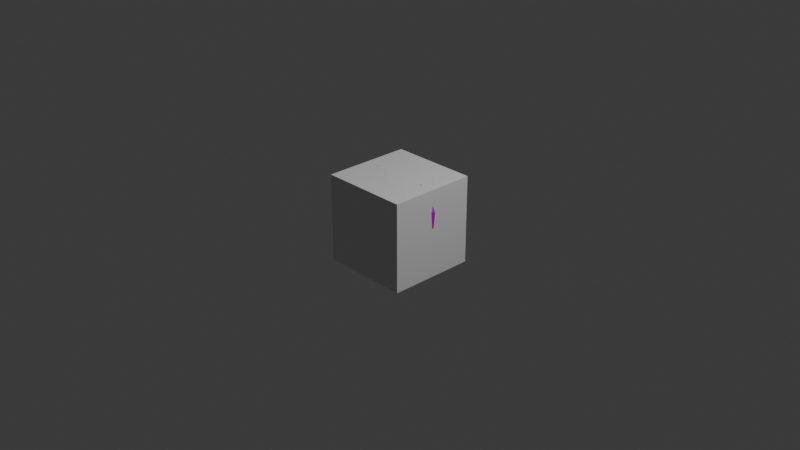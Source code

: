# Source: heart.blend  (saved by Blender 4.1.23; exported with 4.5.12 LTS)
import bpy
from mathutils import Matrix  # noqa: F401  (used for matrix-valued properties, if any)

bpy.ops.wm.read_factory_settings(use_empty=True)
scene = bpy.context.scene
scene.name = 'Scene'

# ---- collections
col_collection = bpy.data.collections.new('Collection'); scene.collection.children.link(col_collection)

# ---- images (referenced by path relative to the original .blend; pixels are not part of the script)
import os
ASSET_DIR = os.environ.get("B2B_ASSET_DIR", "")  # directory of the original .blend (textures are referenced by path, not embedded)
HERE = os.path.dirname(os.path.abspath(__file__))  # packed textures are extracted next to this script under _unpacked/

def load_image(name, relpath, width, height, colorspace="sRGB"):
    """Load a texture the original file referenced (path relative to the .blend, or extracted next to this script)."""
    p = next((c for c in (os.path.join(HERE, relpath), os.path.join(ASSET_DIR, relpath)) if relpath and os.path.exists(c)), "")
    if p:
        img = bpy.data.images.load(p, check_existing=True)
        img.name = name
    else:  # same state as the original file: an image datablock whose file is absent (Cycles renders it pink)
        img = bpy.data.images.new(name, width, height)
        img.source = "FILE"
        img.filepath = "//" + (relpath or name)
    img.colorspace_settings.name = colorspace
    return img
img_tx_powerups_png_001 = load_image('TX_PowerUps.png.001', 'TX_PowerUps.png', 1024, 1024, 'sRGB')

# ---- materials (node trees are filled in below, after node groups)
mat_mat_powerups = bpy.data.materials.new('MAT_PowerUps')
mat_mat_powerups.use_transparent_shadow = False
mat_mat_powerups.roughness = 1.0

# ---- material node trees
mat_mat_powerups.use_nodes = True; mat_mat_powerups.node_tree.nodes.clear()
_N = mat_mat_powerups.node_tree.nodes; _L = mat_mat_powerups.node_tree.links
n0 = _N.new('ShaderNodeBsdfPrincipled'); n0.name = 'プリンシプルBSDF'; n0.location = (10, 300)
n0.inputs[2].default_value = 1.0
n0.inputs[27].default_value = (0.0, 0.0, 0.0, 1.0)
n0.inputs[28].default_value = 1.0
n1 = _N.new('ShaderNodeOutputMaterial'); n1.name = 'マテリアル出力'; n1.location = (300, 300)
n2 = _N.new('ShaderNodeNormalMap'); n2.name = 'ノーマルマップ'; n2.location = (-300, -300)
n2.label = 'Normal/Map'
n2.inputs[0].default_value = 0.0
n3 = _N.new('ShaderNodeTexImage'); n3.name = '画像テクスチャ'; n3.location = (-300, 600)
n3.image = img_tx_powerups_png_001
_L.new(n0.outputs[0], n1.inputs[0])
_L.new(n2.outputs[0], n0.inputs[5])
_L.new(n3.outputs[0], n0.inputs[0])
n1.is_active_output = True

# ---- world
world_world = bpy.data.worlds.new('World'); scene.world = world_world
world_world.use_nodes = True; world_world.node_tree.nodes.clear()
_N = world_world.node_tree.nodes; _L = world_world.node_tree.links
n0 = _N.new('ShaderNodeOutputWorld'); n0.name = 'World Output'; n0.location = (300, 300)
n1 = _N.new('ShaderNodeBackground'); n1.name = 'Background'; n1.location = (10, 300)
n1.inputs[0].default_value = (0.05088, 0.05088, 0.05088, 1.0)
_L.new(n1.outputs[0], n0.inputs[0])
n0.is_active_output = True
world_world.color = (0.05088, 0.05088, 0.05088)
world_world.use_sun_shadow = False
world_world.sun_shadow_jitter_overblur = 0.0

# ---- cameras
cam_camera = bpy.data.cameras.new('Camera')
cam_camera.clip_end = 100.0
cam_camera.ortho_scale = 7.314

# ---- lights
light_light = bpy.data.lights.new('Light', 'POINT')
light_light.transmission_factor = 0.0
light_light.energy = 1000.0
light_light.shadow_soft_size = 0.1
light_light.shadow_maximum_resolution = 0.006
light_light.use_absolute_resolution = True

# ---- meshes
me_heart_up = bpy.data.meshes.new('Heart_Up')
me_heart_up.from_pydata([(-140.9, 77.38, -45.16), (-140.9, 77.38, 45.16), (-125.2, 110.7, -45.16), (-125.2, 110.7, 45.16), (-87.89, 141.8, -45.16), (-87.89, 141.8, 45.16), (-42.81, 131.1, -45.16), (-42.81, 131.1, 45.16), (1.295e-05, 92.87, -45.16), (2.587e-05, 92.87, 45.16), (42.81, 131.1, -45.16), (42.81, 131.1, 45.16), (87.89, 141.8, -45.16), (87.89, 141.8, 45.16), (125.2, 110.7, -45.16), (125.2, 110.7, 45.16), (140.9, 77.38, -45.16), (140.9, 77.38, 45.16), (136.5, 30.29, -45.16), (136.5, 30.29, 45.16), (91.97, -33.83, -45.16), (91.97, -33.83, 45.16), (42.07, -91.04, -45.16), (42.07, -91.04, 45.16), (-1.858e-05, -127.1, -45.16), (-6.161e-06, -127.1, 45.16), (-42.07, -91.04, -45.16), (-42.07, -91.04, 45.16), (-91.97, -33.83, -45.16), (-91.97, -33.83, 45.16), (-136.5, 30.29, -45.16), (-136.5, 30.29, 45.16), (-204.2, 101.1, -1.678e-08), (-181.5, 149.4, 1.972e-06), (-127.4, 194.5, -3.92e-07), (-56.55, 177.7, 2.74e-08), (2.747e-05, 127.1, -8.191e-13), (56.55, 177.7, -2.74e-08), (127.4, 194.5, 3.92e-07), (181.5, 149.4, -1.972e-06), (204.2, 101.1, 1.678e-08), (197.8, 32.84, 2.953e-07), (133.3, -60.1, -1.243e-06), (60.98, -143.0, -2.666e-06), (-1.86e-05, -195.2, 2.028e-13), (-60.98, -143.0, 2.666e-06), (-133.3, -60.1, 1.243e-06), (-197.8, 32.84, -2.953e-07)], [], [(32, 1, 3, 33), (33, 3, 5, 34), (34, 5, 7, 35), (35, 7, 9, 36), (36, 9, 11, 37), (37, 11, 13, 38), (38, 13, 15, 39), (39, 15, 17, 40), (40, 17, 19, 41), (41, 19, 21, 42), (42, 21, 23, 43), (43, 23, 25, 44), (44, 25, 27, 45), (45, 27, 29, 46), (15, 19, 17), (46, 29, 31, 47), (47, 31, 1, 32), (18, 14, 16), (30, 47, 32, 0), (28, 46, 47, 30), (26, 45, 46, 28), (24, 44, 45, 26), (22, 43, 44, 24), (20, 42, 43, 22), (18, 41, 42, 20), (16, 40, 41, 18), (14, 39, 40, 16), (12, 38, 39, 14), (10, 37, 38, 12), (8, 36, 37, 10), (6, 35, 36, 8), (4, 34, 35, 6), (2, 33, 34, 4), (0, 32, 33, 2), (3, 1, 31), (26, 6, 8, 24), (9, 25, 23, 11), (11, 23, 21, 13), (13, 21, 19, 15), (5, 3, 31, 29), (7, 5, 29, 27), (9, 7, 27, 25), (28, 4, 6, 26), (24, 8, 10, 22), (22, 10, 12, 20), (20, 12, 14, 18), (2, 4, 28, 30), (0, 2, 30)])
me_heart_up.polygons.foreach_set('use_smooth', [True] * 48)
_k = set([(0, 2), (0, 30), (0, 32), (1, 3), (1, 31), (1, 32), (2, 4), (2, 33), (3, 5), (3, 33), (4, 6), (4, 34), (5, 7), (5, 34), (6, 8), (6, 35), (7, 9), (7, 35), (8, 10), (8, 36), (9, 11), (9, 36), (10, 12), (10, 37), (11, 13), (11, 37), (12, 14), (12, 38), (13, 15), (13, 38), (14, 16), (14, 39), (15, 17), (15, 39), (16, 18), (16, 40), (17, 19), (17, 40), (18, 20), (18, 41), (19, 21), (19, 41), (20, 22), (20, 42), (21, 23), (21, 42), (22, 24), (22, 43), (23, 25), (23, 43), (24, 26), (24, 44), (25, 27), (25, 44), (26, 28), (26, 45), (27, 29), (27, 45), (28, 30), (28, 46), (29, 31), (29, 46), (30, 47), (31, 47), (32, 33), (32, 47), (33, 34), (34, 35), (35, 36), (36, 37), (37, 38), (38, 39), (39, 40), (40, 41), (41, 42), (42, 43), (43, 44), (44, 45), (45, 46), (46, 47)])
me_heart_up.attributes.new('sharp_edge', 'BOOLEAN', 'EDGE').data.foreach_set('value', [ (min(e.vertices), max(e.vertices)) in _k for e in me_heart_up.edges])
_uv = me_heart_up.uv_layers.new(name='UVMap')
_uv.uv.foreach_set('vector', [0.1725, 0.9853, 0.1725, 0.9853, 0.1725, 0.9853, 0.1725, 0.9853, 0.1725, 0.9853, 0.1725, 0.9853, 0.1725, 0.9853, 0.1725, 0.9853, 0.1725, 0.9853, 0.1725, 0.9853, 0.1725, 0.9853, 0.1725, 0.9853, 0.1725, 0.9853, 0.1725, 0.9853, 0.1725, 0.9853, 0.1725, 0.9853, 0.1725, 0.9853, 0.1725, 0.9853, 0.1725, 0.9853, 0.1725, 0.9853, 0.1725, 0.9853, 0.1725, 0.9853, 0.1725, 0.9853, 0.1725, 0.9853, 0.1725, 0.9853, 0.1725, 0.9853, 0.1725, 0.9853, 0.1725, 0.9853, 0.1725, 0.9853, 0.1725, 0.9853, 0.1725, 0.9853, 0.1725, 0.9853, 0.1725, 0.9853, 0.1725, 0.9853, 0.1725, 0.9853, 0.1725, 0.9853, 0.1725, 0.9853, 0.1725, 0.9853, 0.1725, 0.9853, 0.1725, 0.9853, 0.1725, 0.9853, 0.1725, 0.9853, 0.1725, 0.9853, 0.1725, 0.9853, 0.1725, 0.9853, 0.1725, 0.9853, 0.1725, 0.9853, 0.1725, 0.9853, 0.1725, 0.9853, 0.1725, 0.9853, 0.1725, 0.9853, 0.1725, 0.9853, 0.1725, 0.9853, 0.1725, 0.9853, 0.1725, 0.9853, 0.1725, 0.9853, 0.1725, 0.9853, 0.1725, 0.9853, 0.1725, 0.9853, 0.1725, 0.9853, 0.1725, 0.9853, 0.1725, 0.9853, 0.1725, 0.9853, 0.1725, 0.9853, 0.1725, 0.9853, 0.1725, 0.9853, 0.1725, 0.9853, 0.1725, 0.9853, 0.1725, 0.9853, 0.1725, 0.9853, 0.1725, 0.9853, 0.1725, 0.9853, 0.1725, 0.9853, 0.1725, 0.9853, 0.1725, 0.9853, 0.1725, 0.9853, 0.1725, 0.9853, 0.1725, 0.9853, 0.1725, 0.9853, 0.1725, 0.9853, 0.1725, 0.9853, 0.1725, 0.9853, 0.1725, 0.9853, 0.1725, 0.9853, 0.1725, 0.9853, 0.1725, 0.9853, 0.1725, 0.9853, 0.1725, 0.9853, 0.1725, 0.9853, 0.1725, 0.9853, 0.1725, 0.9853, 0.1725, 0.9853, 0.1725, 0.9853, 0.1725, 0.9853, 0.1725, 0.9853, 0.1725, 0.9853, 0.1725, 0.9853, 0.1725, 0.9853, 0.1725, 0.9853, 0.1725, 0.9853, 0.1725, 0.9853, 0.1725, 0.9853, 0.1725, 0.9853, 0.1725, 0.9853, 0.1725, 0.9853, 0.1725, 0.9853, 0.1725, 0.9853, 0.1725, 0.9853, 0.1725, 0.9853, 0.1725, 0.9853, 0.1725, 0.9853, 0.1725, 0.9853, 0.1725, 0.9853, 0.1725, 0.9853, 0.1725, 0.9853, 0.1725, 0.9853, 0.1725, 0.9853, 0.1725, 0.9853, 0.1725, 0.9853, 0.1725, 0.9853, 0.1725, 0.9853, 0.1725, 0.9853, 0.1725, 0.9853, 0.1725, 0.9853, 0.1725, 0.9853, 0.1725, 0.9853, 0.1725, 0.9853, 0.1725, 0.9853, 0.1725, 0.9853, 0.1725, 0.9853, 0.1725, 0.9853, 0.1725, 0.9853, 0.1725, 0.9853, 0.1725, 0.9853, 0.1725, 0.9853, 0.1725, 0.9853, 0.1725, 0.9853, 0.1725, 0.9853, 0.1725, 0.9853, 0.1725, 0.9853, 0.1725, 0.9853, 0.1725, 0.9853, 0.1725, 0.9853, 0.1725, 0.9853, 0.1725, 0.9853, 0.1725, 0.9853, 0.1725, 0.9853, 0.1725, 0.9853, 0.1725, 0.9853, 0.1725, 0.9853, 0.1725, 0.9853, 0.1725, 0.9853, 0.1725, 0.9853, 0.1725, 0.9853, 0.1725, 0.9853, 0.1725, 0.9853, 0.1725, 0.9853, 0.1725, 0.9853, 0.1725, 0.9853, 0.1725, 0.9853, 0.1725, 0.9853, 0.1725, 0.9853, 0.1725, 0.9853, 0.1725, 0.9853, 0.1725, 0.9853, 0.1725, 0.9853, 0.1725, 0.9853, 0.1725, 0.9853, 0.1725, 0.9853, 0.1725, 0.9853, 0.1725, 0.9853, 0.1725, 0.9853, 0.1725, 0.9853, 0.1725, 0.9853, 0.1725, 0.9853, 0.1725, 0.9853, 0.1725, 0.9853, 0.1725, 0.9853, 0.1725, 0.9853, 0.1725, 0.9853, 0.1725, 0.9853, 0.1725, 0.9853, 0.1725, 0.9853, 0.1725, 0.9853, 0.1725, 0.9853, 0.1725, 0.9853, 0.1725, 0.9853, 0.1725, 0.9853])
me_heart_up.materials.append(mat_mat_powerups)
me_heart_up.update()
me_heart_up.normals_split_custom_set([tuple(v) for v in zip(*[iter([-0.504, 0.2366, 0.8307, -0.504, 0.2366, 0.8307, -0.504, 0.2366, 0.8307, -0.504, 0.2366, 0.8307, -0.3625, 0.4349, 0.8243, -0.3625, 0.4349, 0.8243, -0.3625, 0.4349, 0.8243, -0.3625, 0.4349, 0.8243, 0.1687, 0.7115, 0.6821, 0.1687, 0.7115, 0.6821, 0.1687, 0.7115, 0.6821, 0.1687, 0.7115, 0.6821, 0.5799, 0.649, 0.4925, 0.5799, 0.649, 0.4925, 0.5799, 0.649, 0.4925, 0.5799, 0.649, 0.4925, -0.5799, 0.649, 0.4925, -0.5799, 0.649, 0.4925, -0.5799, 0.649, 0.4925, -0.5799, 0.649, 0.4925, -0.1687, 0.7115, 0.6821, -0.1687, 0.7115, 0.6821, -0.1687, 0.7115, 0.6821, -0.1687, 0.7115, 0.6821, 0.3625, 0.4349, 0.8243, 0.3625, 0.4349, 0.8243, 0.3625, 0.4349, 0.8243, 0.3625, 0.4349, 0.8243, 0.504, 0.2366, 0.8307, 0.504, 0.2366, 0.8307, 0.504, 0.2366, 0.8307, 0.504, 0.2366, 0.8307, 0.5935, -0.05541, 0.8029, 0.5935, -0.05541, 0.8029, 0.5935, -0.05541, 0.8029, 0.5935, -0.05541, 0.8029, 0.5572, -0.3866, 0.7349, 0.5572, -0.3866, 0.7349, 0.5572, -0.3866, 0.7349, 0.5572, -0.3866, 0.7349, 0.514, -0.4483, 0.7313, 0.514, -0.4483, 0.7313, 0.514, -0.4483, 0.7313, 0.514, -0.4483, 0.7313, 0.4274, -0.4992, 0.7537, 0.4274, -0.4992, 0.7537, 0.4274, -0.4992, 0.7537, 0.4274, -0.4992, 0.7537, -0.4274, -0.4992, 0.7537, -0.4274, -0.4992, 0.7537, -0.4274, -0.4992, 0.7537, -0.4274, -0.4992, 0.7537, -0.514, -0.4483, 0.7313, -0.514, -0.4483, 0.7313, -0.514, -0.4483, 0.7313, -0.514, -0.4483, 0.7313, -1.827e-07, 1.262e-08, 1.0, -1.733e-07, 1.246e-08, 1.0, -5.53e-07, 1.899e-08, 1.0, -0.5572, -0.3866, 0.7349, -0.5572, -0.3866, 0.7349, -0.5572, -0.3866, 0.7349, -0.5572, -0.3866, 0.7349, -0.5935, -0.05541, 0.8029, -0.5935, -0.05541, 0.8029, -0.5935, -0.05541, 0.8029, -0.5935, -0.05541, 0.8029, 7.318e-09, 1.246e-08, -1.0, 2.085e-08, 1.262e-08, -1.0, 5.53e-07, 1.899e-08, -1.0, -0.5935, -0.05541, -0.8029, -0.5935, -0.05541, -0.8029, -0.5935, -0.05541, -0.8029, -0.5935, -0.05541, -0.8029, -0.5572, -0.3866, -0.7349, -0.5572, -0.3866, -0.7349, -0.5572, -0.3866, -0.7349, -0.5572, -0.3866, -0.7349, -0.514, -0.4483, -0.7313, -0.514, -0.4483, -0.7313, -0.514, -0.4483, -0.7313, -0.514, -0.4483, -0.7313, -0.4274, -0.4992, -0.7537, -0.4274, -0.4992, -0.7537, -0.4274, -0.4992, -0.7537, -0.4274, -0.4992, -0.7537, 0.4274, -0.4992, -0.7537, 0.4274, -0.4992, -0.7537, 0.4274, -0.4992, -0.7537, 0.4274, -0.4992, -0.7537, 0.514, -0.4483, -0.7313, 0.514, -0.4483, -0.7313, 0.514, -0.4483, -0.7313, 0.514, -0.4483, -0.7313, 0.5572, -0.3866, -0.7349, 0.5572, -0.3866, -0.7349, 0.5572, -0.3866, -0.7349, 0.5572, -0.3866, -0.7349, 0.5935, -0.05541, -0.8029, 0.5935, -0.05541, -0.8029, 0.5935, -0.05541, -0.8029, 0.5935, -0.05541, -0.8029, 0.504, 0.2366, -0.8307, 0.504, 0.2366, -0.8307, 0.504, 0.2366, -0.8307, 0.504, 0.2366, -0.8307, 0.3625, 0.4349, -0.8243, 0.3625, 0.4349, -0.8243, 0.3625, 0.4349, -0.8243, 0.3625, 0.4349, -0.8243, -0.1687, 0.7115, -0.6821, -0.1687, 0.7115, -0.6821, -0.1687, 0.7115, -0.6821, -0.1687, 0.7115, -0.6821, -0.5799, 0.649, -0.4925, -0.5799, 0.649, -0.4925, -0.5799, 0.649, -0.4925, -0.5799, 0.649, -0.4925, 0.5799, 0.649, -0.4925, 0.5799, 0.649, -0.4925, 0.5799, 0.649, -0.4925, 0.5799, 0.649, -0.4925, 0.1687, 0.7115, -0.6821, 0.1687, 0.7115, -0.6821, 0.1687, 0.7115, -0.6821, 0.1687, 0.7115, -0.6821, -0.3625, 0.4349, -0.8243, -0.3625, 0.4349, -0.8243, -0.3625, 0.4349, -0.8243, -0.3625, 0.4349, -0.8243, -0.504, 0.2366, -0.8307, -0.504, 0.2366, -0.8307, -0.504, 0.2366, -0.8307, -0.504, 0.2366, -0.8307, 4.048e-08, 1.262e-08, 1.0, 0.0, 1.899e-08, 1.0, 4.15e-08, 1.246e-08, 1.0, -7.941e-08, -2.734e-10, -1.0, -3.304e-08, -5.057e-10, -1.0, -5.213e-08, 8.562e-15, -1.0, -5.213e-08, 8.589e-15, -1.0, 9.122e-08, -9.75e-15, 1.0, 9.122e-08, -9.747e-15, 1.0, -2.449e-08, -2.734e-10, 1.0, -7.02e-08, -5.057e-10, 1.0, -7.02e-08, -5.057e-10, 1.0, -2.449e-08, -2.734e-10, 1.0, -1.098e-07, 1.925e-09, 1.0, -1.158e-07, 4.141e-09, 1.0, -1.158e-07, 4.141e-09, 1.0, -1.098e-07, 1.925e-09, 1.0, -1.733e-07, 1.246e-08, 1.0, -1.827e-07, 1.262e-08, 1.0, -6.145e-08, 4.966e-09, 1.0, 4.048e-08, 1.262e-08, 1.0, 4.15e-08, 1.246e-08, 1.0, -9.231e-08, 2.988e-09, 1.0, -2.993e-08, 5.057e-10, 1.0, -6.145e-08, 4.966e-09, 1.0, -9.231e-08, 2.988e-09, 1.0, 1.084e-07, 2.734e-10, 1.0, 9.122e-08, -9.75e-15, 1.0, -2.993e-08, 5.057e-10, 1.0, 1.084e-07, 2.734e-10, 1.0, 9.122e-08, -9.747e-15, 1.0, 3.784e-08, 1.925e-09, -1.0, 7.014e-08, 4.141e-09, -1.0, -3.304e-08, -5.057e-10, -1.0, -7.941e-08, -2.734e-10, -1.0, -5.213e-08, 8.589e-15, -1.0, -5.213e-08, 8.562e-15, -1.0, 7.02e-08, 5.057e-10, -1.0, 2.449e-08, 2.734e-10, -1.0, 2.449e-08, 2.734e-10, -1.0, 7.02e-08, 5.057e-10, -1.0, 4.566e-08, 4.966e-09, -1.0, 7.196e-08, 2.988e-09, -1.0, 7.196e-08, 2.988e-09, -1.0, 4.566e-08, 4.966e-09, -1.0, 2.085e-08, 1.262e-08, -1.0, 7.318e-09, 1.246e-08, -1.0, 1.619e-07, 1.262e-08, -1.0, 7.014e-08, 4.141e-09, -1.0, 3.784e-08, 1.925e-09, -1.0, 1.66e-07, 1.246e-08, -1.0, 0.0, 1.899e-08, -1.0, 1.619e-07, 1.262e-08, -1.0, 1.66e-07, 1.246e-08, -1.0])] * 3)])
me_x = bpy.data.meshes.new('立方体')
me_x.from_pydata([(-1.0, -1.0, -1.0), (-1.0, -1.0, 1.0), (-1.0, 1.0, -1.0), (-1.0, 1.0, 1.0), (1.0, -1.0, -1.0), (1.0, -1.0, 1.0), (1.0, 1.0, -1.0), (1.0, 1.0, 1.0)], [], [(0, 1, 3, 2), (2, 3, 7, 6), (6, 7, 5, 4), (4, 5, 1, 0), (2, 6, 4, 0), (7, 3, 1, 5)])
_uv = me_x.uv_layers.new(name='UVマップ')
_uv.uv.foreach_set('vector', [0.375, 0.0, 0.625, 0.0, 0.625, 0.25, 0.375, 0.25, 0.375, 0.25, 0.625, 0.25, 0.625, 0.5, 0.375, 0.5, 0.375, 0.5, 0.625, 0.5, 0.625, 0.75, 0.375, 0.75, 0.375, 0.75, 0.625, 0.75, 0.625, 1.0, 0.375, 1.0, 0.125, 0.5, 0.375, 0.5, 0.375, 0.75, 0.125, 0.75, 0.625, 0.5, 0.875, 0.5, 0.875, 0.75, 0.625, 0.75])
me_x.update()

# ---- objects
ob_light = bpy.data.objects.new('Light', light_light)
ob_camera = bpy.data.objects.new('Camera', cam_camera)
ob_heart_up = bpy.data.objects.new('Heart_Up', me_heart_up)
ob_col = bpy.data.objects.new('COL', me_x)

# ---- transforms, parenting, visibility, modifiers, constraints
ob_light.location = (4.076, 1.005, 5.904)
ob_light.rotation_euler = (0.6503, 0.05522, 1.866)
ob_light.lock_rotations_4d = False
ob_light.empty_display_type = 'ARROWS'
ob_light.color = (0.0, 0.0, 0.0, 0.0)
ob_light.lineart.crease_threshold = 0.0
ob_camera.location = (7.359, -6.926, 4.958)
ob_camera.rotation_euler = (1.109, 0.0, 0.8149)
ob_camera.lock_rotations_4d = False
ob_camera.empty_display_type = 'ARROWS'
ob_camera.color = (0.0, 0.0, 0.0, 0.0)
ob_camera.display_type = 'WIRE'
ob_camera.lineart.crease_threshold = 0.0
ob_heart_up.location = (0.0, 0.0, 0.0)
ob_heart_up.rotation_euler = (1.571, -0.0, 0.0)
ob_heart_up.scale = (0.0025, 0.0025, 0.0025)
ob_heart_up.color = (0.8, 0.8, 0.8, 1.0)
ob_heart_up.show_in_front = True
ob_col.location = (0.0, 0.0, 0.0)
ob_col.scale = (0.48, 0.48, 0.48)

# ---- collection membership
col_collection.objects.link(ob_light)
col_collection.objects.link(ob_camera)
col_collection.objects.link(ob_heart_up)
col_collection.objects.link(ob_col)

# ---- scene / render settings (as saved in the file)
scene.camera = ob_camera
scene.frame_start = 1; scene.frame_end = 250; scene.frame_set(1)
scene.render.engine = 'BLENDER_EEVEE_NEXT'
scene.cycles.sampling_pattern = 'TABULATED_SOBOL'
scene.eevee.ray_tracing_options.trace_max_roughness = 0.0
bpy.context.view_layer.update()
